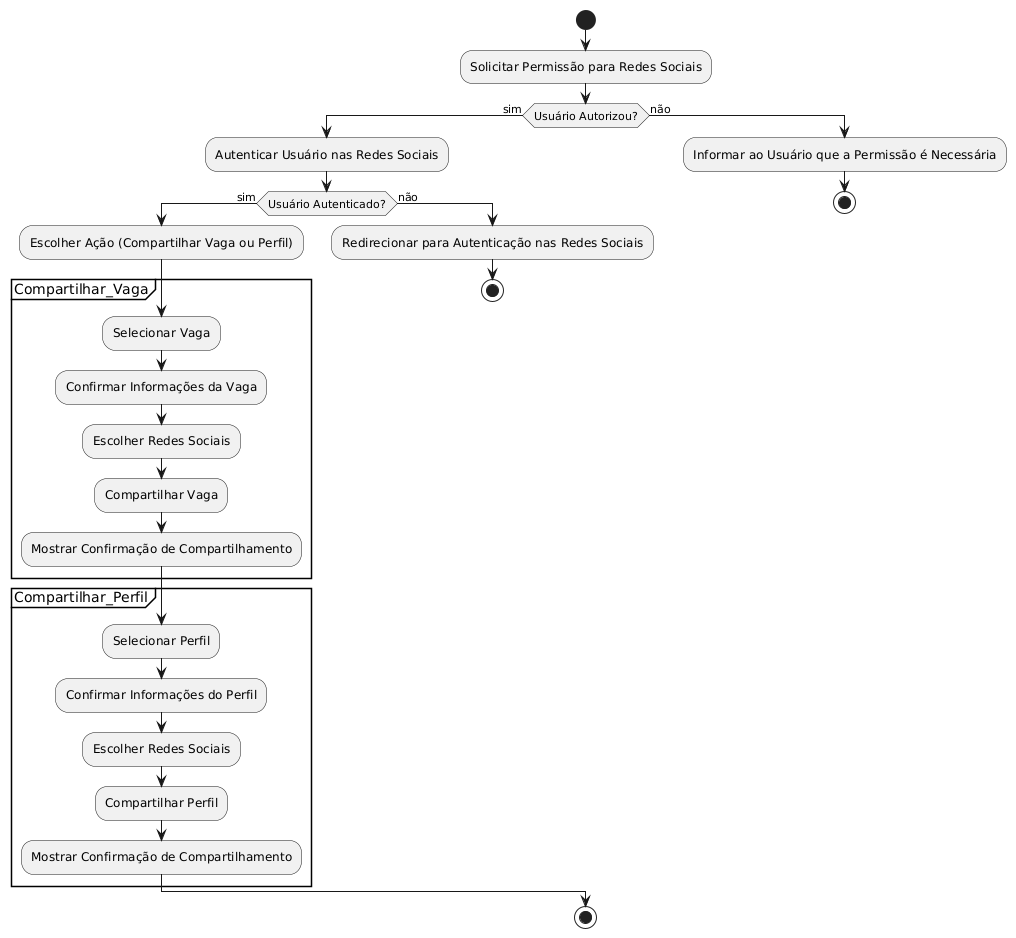

The diagram above was rendered by PlantUML. Its source (embedded in the PNG):
@startuml
start

:Solicitar Permissão para Redes Sociais;
if (Usuário Autorizou?) then (sim)
  :Autenticar Usuário nas Redes Sociais;
  if (Usuário Autenticado?) then (sim)
    :Escolher Ação (Compartilhar Vaga ou Perfil);
    partition Compartilhar_Vaga {
      :Selecionar Vaga;
      :Confirmar Informações da Vaga;
      :Escolher Redes Sociais;
      :Compartilhar Vaga;
      :Mostrar Confirmação de Compartilhamento;
    }
    partition Compartilhar_Perfil {
      :Selecionar Perfil;
      :Confirmar Informações do Perfil;
      :Escolher Redes Sociais;
      :Compartilhar Perfil;
      :Mostrar Confirmação de Compartilhamento;
    }
  else (não)
    :Redirecionar para Autenticação nas Redes Sociais;
    stop
  endif
else (não)
  :Informar ao Usuário que a Permissão é Necessária;
  stop
endif

stop
@enduml